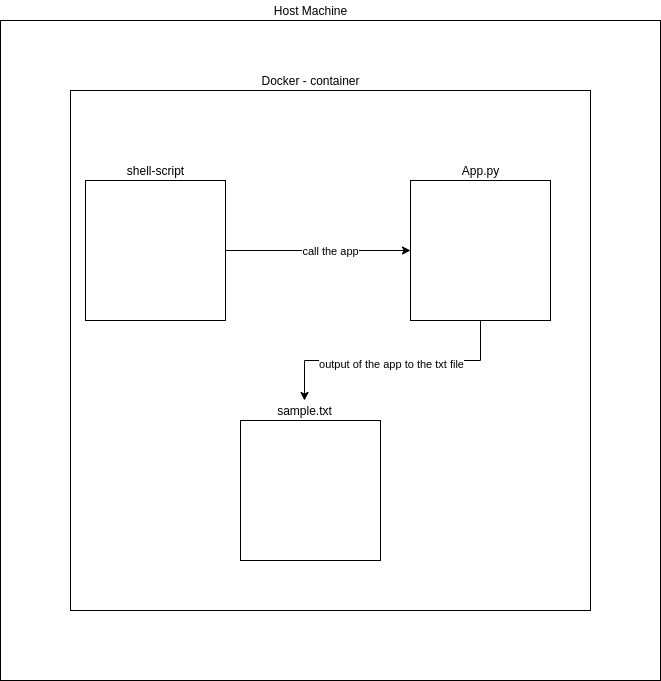

The diagram above was exported from draw.io. Its source (the exported page's mxGraphModel, read from the mxfile embedded in the PNG):
<mxGraphModel dx="1412" dy="767" grid="1" gridSize="10" guides="1" tooltips="1" connect="1" arrows="1" fold="1" page="1" pageScale="1" pageWidth="827" pageHeight="1169" math="0" shadow="0">
  <root>
    <mxCell id="0" />
    <mxCell id="1" parent="0" />
    <mxCell id="3ES9aDXn4OWTxrT5IY6Q-5" value="" style="whiteSpace=wrap;html=1;aspect=fixed;" parent="1" vertex="1">
      <mxGeometry x="110" y="90" width="660" height="660" as="geometry" />
    </mxCell>
    <mxCell id="3ES9aDXn4OWTxrT5IY6Q-1" value="" style="whiteSpace=wrap;html=1;aspect=fixed;" parent="1" vertex="1">
      <mxGeometry x="180" y="160" width="520" height="520" as="geometry" />
    </mxCell>
    <mxCell id="3ES9aDXn4OWTxrT5IY6Q-6" value="Host Machine" style="text;html=1;align=center;verticalAlign=middle;resizable=0;points=[];autosize=1;strokeColor=none;" parent="1" vertex="1">
      <mxGeometry x="375" y="70" width="90" height="20" as="geometry" />
    </mxCell>
    <mxCell id="3ES9aDXn4OWTxrT5IY6Q-7" value="Docker - container" style="text;html=1;align=center;verticalAlign=middle;resizable=0;points=[];autosize=1;strokeColor=none;" parent="1" vertex="1">
      <mxGeometry x="365" y="140" width="110" height="20" as="geometry" />
    </mxCell>
    <mxCell id="3ES9aDXn4OWTxrT5IY6Q-18" style="edgeStyle=orthogonalEdgeStyle;rounded=0;orthogonalLoop=1;jettySize=auto;html=1;exitX=1;exitY=0.5;exitDx=0;exitDy=0;entryX=0;entryY=0.5;entryDx=0;entryDy=0;" parent="1" source="3ES9aDXn4OWTxrT5IY6Q-9" target="3ES9aDXn4OWTxrT5IY6Q-12" edge="1">
      <mxGeometry relative="1" as="geometry" />
    </mxCell>
    <mxCell id="3ES9aDXn4OWTxrT5IY6Q-19" value="call the app" style="edgeLabel;html=1;align=center;verticalAlign=middle;resizable=0;points=[];" parent="3ES9aDXn4OWTxrT5IY6Q-18" vertex="1" connectable="0">
      <mxGeometry x="0.1243" relative="1" as="geometry">
        <mxPoint as="offset" />
      </mxGeometry>
    </mxCell>
    <mxCell id="3ES9aDXn4OWTxrT5IY6Q-9" value="" style="whiteSpace=wrap;html=1;aspect=fixed;" parent="1" vertex="1">
      <mxGeometry x="195" y="250" width="140" height="140" as="geometry" />
    </mxCell>
    <mxCell id="3ES9aDXn4OWTxrT5IY6Q-10" value="App.py" style="text;html=1;align=center;verticalAlign=middle;resizable=0;points=[];autosize=1;strokeColor=none;" parent="1" vertex="1">
      <mxGeometry x="565" y="230" width="50" height="20" as="geometry" />
    </mxCell>
    <mxCell id="3ES9aDXn4OWTxrT5IY6Q-11" value="shell-script" style="text;html=1;align=center;verticalAlign=middle;resizable=0;points=[];autosize=1;strokeColor=none;" parent="1" vertex="1">
      <mxGeometry x="230" y="230" width="70" height="20" as="geometry" />
    </mxCell>
    <mxCell id="3ES9aDXn4OWTxrT5IY6Q-20" style="edgeStyle=orthogonalEdgeStyle;rounded=0;orthogonalLoop=1;jettySize=auto;html=1;exitX=0.5;exitY=1;exitDx=0;exitDy=0;" parent="1" source="3ES9aDXn4OWTxrT5IY6Q-12" target="3ES9aDXn4OWTxrT5IY6Q-15" edge="1">
      <mxGeometry relative="1" as="geometry" />
    </mxCell>
    <mxCell id="3ES9aDXn4OWTxrT5IY6Q-22" value="output of the app to the txt file" style="edgeLabel;html=1;align=center;verticalAlign=middle;resizable=0;points=[];" parent="3ES9aDXn4OWTxrT5IY6Q-20" vertex="1" connectable="0">
      <mxGeometry x="-0.1641" y="3" relative="1" as="geometry">
        <mxPoint x="-23" as="offset" />
      </mxGeometry>
    </mxCell>
    <mxCell id="3ES9aDXn4OWTxrT5IY6Q-12" value="" style="whiteSpace=wrap;html=1;aspect=fixed;" parent="1" vertex="1">
      <mxGeometry x="520" y="250" width="140" height="140" as="geometry" />
    </mxCell>
    <mxCell id="3ES9aDXn4OWTxrT5IY6Q-14" value="" style="whiteSpace=wrap;html=1;aspect=fixed;" parent="1" vertex="1">
      <mxGeometry x="350" y="490" width="140" height="140" as="geometry" />
    </mxCell>
    <mxCell id="3ES9aDXn4OWTxrT5IY6Q-15" value="sample.txt" style="text;html=1;align=center;verticalAlign=middle;resizable=0;points=[];autosize=1;strokeColor=none;" parent="1" vertex="1">
      <mxGeometry x="379" y="470" width="70" height="20" as="geometry" />
    </mxCell>
  </root>
</mxGraphModel>